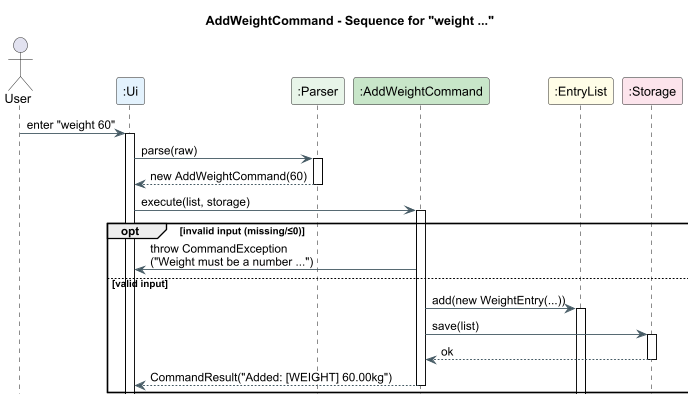

The diagram above was rendered by PlantUML. Its source (embedded in the PNG):
@startuml
' ===== Sequence: measure waist/70 hips/98 chest/90 thigh/55 arm/30 =====
title AddWeightCommand - Sequence for "weight ..."

skinparam shadowing false
skinparam defaultFontName Arial
skinparam sequence {
  LifeLineBorderColor black
  BoxBorderColor #90A4AE
  BoxBackgroundColor #F5F7FA
  ArrowColor #455A64
  ArrowThickness 1
}

actor User
participant ":Ui"           as UI  #E3F2FD
participant ":Parser"       as PR  #E8F5E9
participant ":AddWeightCommand" as AMC #C8E6C9
participant ":EntryList"    as LIST #FFFDE7
participant ":Storage"      as ST   #FCE4EC

User -> UI : enter "weight 60"
activate UI
UI -> PR  : parse(raw)
activate PR
PR --> UI  : new AddWeightCommand(60)
deactivate PR
UI -> AMC : execute(list, storage)
activate AMC

opt invalid input (missing/≤0)
  AMC -> UI : throw CommandException\n("Weight must be a number ...")
else valid input
  AMC -> LIST : add(new WeightEntry(...))
  activate LIST
  AMC -> ST   : save(list)
  activate ST
  ST --> AMC  : ok
  deactivate ST
  AMC --> UI  : CommandResult("Added: [WEIGHT] 60.00kg")
  deactivate AMC
end

@enduml